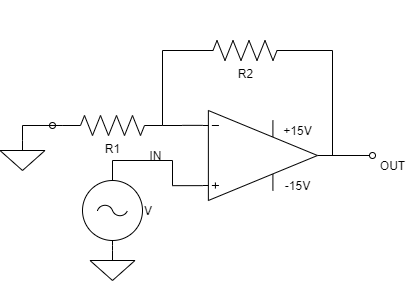

The diagram above was exported from draw.io. Its source (the exported page's mxGraphModel, read from the mxfile embedded in the PNG):
<mxGraphModel dx="1185" dy="635" grid="1" gridSize="10" guides="1" tooltips="1" connect="1" arrows="0" fold="1" page="1" pageScale="1" pageWidth="1100" pageHeight="850" background="#ffffff" math="0" shadow="0">
  <root>
    <mxCell id="0" />
    <mxCell id="1" parent="0" />
    <mxCell id="ZVsuRvTm9p5kXVCQ8msv-15" style="edgeStyle=orthogonalEdgeStyle;rounded=0;orthogonalLoop=1;jettySize=auto;html=1;exitX=1;exitY=0.5;exitDx=0;exitDy=0;exitPerimeter=0;endArrow=none;endFill=0;fontSize=16;" parent="1" edge="1">
      <mxGeometry relative="1" as="geometry">
        <mxPoint x="390" y="270" as="targetPoint" />
        <mxPoint x="390" y="270" as="sourcePoint" />
      </mxGeometry>
    </mxCell>
    <mxCell id="ZVsuRvTm9p5kXVCQ8msv-14" style="edgeStyle=orthogonalEdgeStyle;rounded=0;orthogonalLoop=1;jettySize=auto;html=1;endArrow=none;endFill=0;fontSize=16;startArrow=none;startFill=0;exitX=0;exitY=0.5;exitDx=0;exitDy=0;exitPerimeter=0;" parent="1" edge="1" source="L6mjfoqMnN6WN8Gxvz6a-11">
      <mxGeometry relative="1" as="geometry">
        <mxPoint x="310" y="395" as="targetPoint" />
        <mxPoint x="330" y="320" as="sourcePoint" />
        <Array as="points">
          <mxPoint x="310" y="320" />
          <mxPoint x="310" y="395" />
        </Array>
      </mxGeometry>
    </mxCell>
    <mxCell id="L6mjfoqMnN6WN8Gxvz6a-8" style="edgeStyle=orthogonalEdgeStyle;rounded=0;orthogonalLoop=1;jettySize=auto;html=1;exitX=1;exitY=0.5;exitDx=0;exitDy=0;exitPerimeter=0;endArrow=oval;endFill=0;" edge="1" parent="1" source="L6mjfoqMnN6WN8Gxvz6a-1">
      <mxGeometry relative="1" as="geometry">
        <mxPoint x="520" y="425" as="targetPoint" />
      </mxGeometry>
    </mxCell>
    <mxCell id="L6mjfoqMnN6WN8Gxvz6a-9" style="edgeStyle=orthogonalEdgeStyle;rounded=0;orthogonalLoop=1;jettySize=auto;html=1;exitX=0;exitY=0.835;exitDx=0;exitDy=0;exitPerimeter=0;endArrow=none;endFill=0;entryX=0.5;entryY=0;entryDx=0;entryDy=0;entryPerimeter=0;" edge="1" parent="1" source="L6mjfoqMnN6WN8Gxvz6a-1" target="L6mjfoqMnN6WN8Gxvz6a-30">
      <mxGeometry relative="1" as="geometry">
        <mxPoint x="320" y="480" as="targetPoint" />
      </mxGeometry>
    </mxCell>
    <mxCell id="L6mjfoqMnN6WN8Gxvz6a-15" style="edgeStyle=orthogonalEdgeStyle;rounded=0;orthogonalLoop=1;jettySize=auto;html=1;entryX=1;entryY=0.5;entryDx=0;entryDy=0;entryPerimeter=0;endArrow=none;endFill=0;" edge="1" parent="1" target="L6mjfoqMnN6WN8Gxvz6a-11">
      <mxGeometry relative="1" as="geometry">
        <mxPoint x="480" y="425" as="sourcePoint" />
        <Array as="points">
          <mxPoint x="480" y="320" />
        </Array>
      </mxGeometry>
    </mxCell>
    <mxCell id="L6mjfoqMnN6WN8Gxvz6a-1" value="" style="verticalLabelPosition=bottom;shadow=0;dashed=0;align=center;html=1;verticalAlign=top;shape=mxgraph.electrical.abstract.operational_amp_1;" vertex="1" parent="1">
      <mxGeometry x="350" y="380" width="115" height="90" as="geometry" />
    </mxCell>
    <mxCell id="L6mjfoqMnN6WN8Gxvz6a-2" value="+15V" style="text;html=1;align=center;verticalAlign=middle;resizable=0;points=[];autosize=1;" vertex="1" parent="L6mjfoqMnN6WN8Gxvz6a-1">
      <mxGeometry x="75" y="10" width="40" height="20" as="geometry" />
    </mxCell>
    <mxCell id="L6mjfoqMnN6WN8Gxvz6a-6" value="-15V" style="text;html=1;align=center;verticalAlign=middle;resizable=0;points=[];autosize=1;" vertex="1" parent="L6mjfoqMnN6WN8Gxvz6a-1">
      <mxGeometry x="75" y="65" width="40" height="20" as="geometry" />
    </mxCell>
    <mxCell id="L6mjfoqMnN6WN8Gxvz6a-11" value="R2" style="pointerEvents=1;verticalLabelPosition=bottom;shadow=0;dashed=0;align=center;html=1;verticalAlign=top;shape=mxgraph.electrical.resistors.resistor_2;" vertex="1" parent="1">
      <mxGeometry x="342.5" y="310" width="100" height="20" as="geometry" />
    </mxCell>
    <mxCell id="L6mjfoqMnN6WN8Gxvz6a-20" style="edgeStyle=elbowEdgeStyle;rounded=0;orthogonalLoop=1;jettySize=auto;html=1;exitX=1;exitY=0.5;exitDx=0;exitDy=0;exitPerimeter=0;startArrow=none;startFill=0;startSize=0;endArrow=none;endFill=0;targetPerimeterSpacing=6;entryX=0;entryY=0.165;entryDx=0;entryDy=0;entryPerimeter=0;" edge="1" parent="1" source="L6mjfoqMnN6WN8Gxvz6a-12" target="L6mjfoqMnN6WN8Gxvz6a-1">
      <mxGeometry relative="1" as="geometry">
        <mxPoint x="340" y="395" as="targetPoint" />
        <Array as="points" />
      </mxGeometry>
    </mxCell>
    <mxCell id="L6mjfoqMnN6WN8Gxvz6a-12" value="R1" style="pointerEvents=1;verticalLabelPosition=bottom;shadow=0;dashed=0;align=center;html=1;verticalAlign=top;shape=mxgraph.electrical.resistors.resistor_2;" vertex="1" parent="1">
      <mxGeometry x="210" y="385" width="100" height="20" as="geometry" />
    </mxCell>
    <mxCell id="L6mjfoqMnN6WN8Gxvz6a-23" value="OUT" style="text;html=1;align=center;verticalAlign=middle;resizable=0;points=[];autosize=1;" vertex="1" parent="1">
      <mxGeometry x="520" y="425" width="40" height="20" as="geometry" />
    </mxCell>
    <mxCell id="L6mjfoqMnN6WN8Gxvz6a-25" style="edgeStyle=elbowEdgeStyle;rounded=0;orthogonalLoop=1;jettySize=auto;html=1;exitX=0.5;exitY=0;exitDx=0;exitDy=0;exitPerimeter=0;startArrow=none;startFill=0;startSize=0;endArrow=none;endFill=0;targetPerimeterSpacing=6;" edge="1" parent="1">
      <mxGeometry relative="1" as="geometry">
        <mxPoint x="210" y="395" as="targetPoint" />
        <mxPoint x="170" y="410" as="sourcePoint" />
        <Array as="points">
          <mxPoint x="170" y="410" />
          <mxPoint x="170" y="400" />
          <mxPoint x="170" y="410" />
        </Array>
      </mxGeometry>
    </mxCell>
    <mxCell id="L6mjfoqMnN6WN8Gxvz6a-22" style="edgeStyle=elbowEdgeStyle;rounded=0;orthogonalLoop=1;jettySize=auto;html=1;exitX=0;exitY=0.5;exitDx=0;exitDy=0;exitPerimeter=0;startArrow=none;startFill=0;startSize=0;endArrow=oval;endFill=0;targetPerimeterSpacing=6;" edge="1" parent="1" source="L6mjfoqMnN6WN8Gxvz6a-12">
      <mxGeometry relative="1" as="geometry">
        <mxPoint x="200" y="395" as="targetPoint" />
      </mxGeometry>
    </mxCell>
    <mxCell id="L6mjfoqMnN6WN8Gxvz6a-27" style="edgeStyle=elbowEdgeStyle;rounded=0;orthogonalLoop=1;jettySize=auto;html=1;exitX=0.5;exitY=0;exitDx=0;exitDy=0;exitPerimeter=0;entryX=0.5;entryY=1;entryDx=0;entryDy=0;entryPerimeter=0;startArrow=none;startFill=0;startSize=0;endArrow=none;endFill=0;targetPerimeterSpacing=6;" edge="1" parent="1" source="L6mjfoqMnN6WN8Gxvz6a-26">
      <mxGeometry relative="1" as="geometry">
        <mxPoint x="170" y="470" as="targetPoint" />
      </mxGeometry>
    </mxCell>
    <mxCell id="L6mjfoqMnN6WN8Gxvz6a-30" value="V" style="pointerEvents=1;verticalLabelPosition=middle;shadow=0;dashed=0;align=left;html=1;verticalAlign=middle;shape=mxgraph.electrical.signal_sources.ac_source;labelPosition=right;" vertex="1" parent="1">
      <mxGeometry x="230" y="450" width="60" height="60" as="geometry" />
    </mxCell>
    <mxCell id="L6mjfoqMnN6WN8Gxvz6a-32" style="edgeStyle=elbowEdgeStyle;rounded=0;orthogonalLoop=1;jettySize=auto;html=1;exitX=0.5;exitY=0;exitDx=0;exitDy=0;exitPerimeter=0;entryX=0.5;entryY=1;entryDx=0;entryDy=0;entryPerimeter=0;startArrow=none;startFill=0;startSize=0;endArrow=none;endFill=0;targetPerimeterSpacing=6;" edge="1" parent="1" source="L6mjfoqMnN6WN8Gxvz6a-31" target="L6mjfoqMnN6WN8Gxvz6a-30">
      <mxGeometry relative="1" as="geometry" />
    </mxCell>
    <mxCell id="L6mjfoqMnN6WN8Gxvz6a-31" value="" style="pointerEvents=1;verticalLabelPosition=bottom;shadow=0;dashed=0;align=center;html=1;verticalAlign=top;shape=mxgraph.electrical.signal_sources.signal_ground;" vertex="1" parent="1">
      <mxGeometry x="237.5" y="520" width="45" height="30" as="geometry" />
    </mxCell>
    <mxCell id="L6mjfoqMnN6WN8Gxvz6a-33" value="IN" style="text;html=1;align=center;verticalAlign=middle;resizable=0;points=[];autosize=1;" vertex="1" parent="1">
      <mxGeometry x="287.5" y="415" width="30" height="20" as="geometry" />
    </mxCell>
    <mxCell id="L6mjfoqMnN6WN8Gxvz6a-37" value="" style="pointerEvents=1;verticalLabelPosition=bottom;shadow=0;dashed=0;align=center;html=1;verticalAlign=top;shape=mxgraph.electrical.signal_sources.signal_ground;" vertex="1" parent="1">
      <mxGeometry x="147.5" y="410" width="45" height="30" as="geometry" />
    </mxCell>
  </root>
</mxGraphModel>